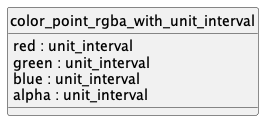

The diagram above was rendered by PlantUML. Its source (embedded in the PNG):
@startuml uml
skinparam monochrome true
skinparam linetype ortho
hide circle

entity color_point_rgba_with_unit_interval {
  red : unit_interval
  green : unit_interval
  blue : unit_interval
  alpha : unit_interval
}

@enduml